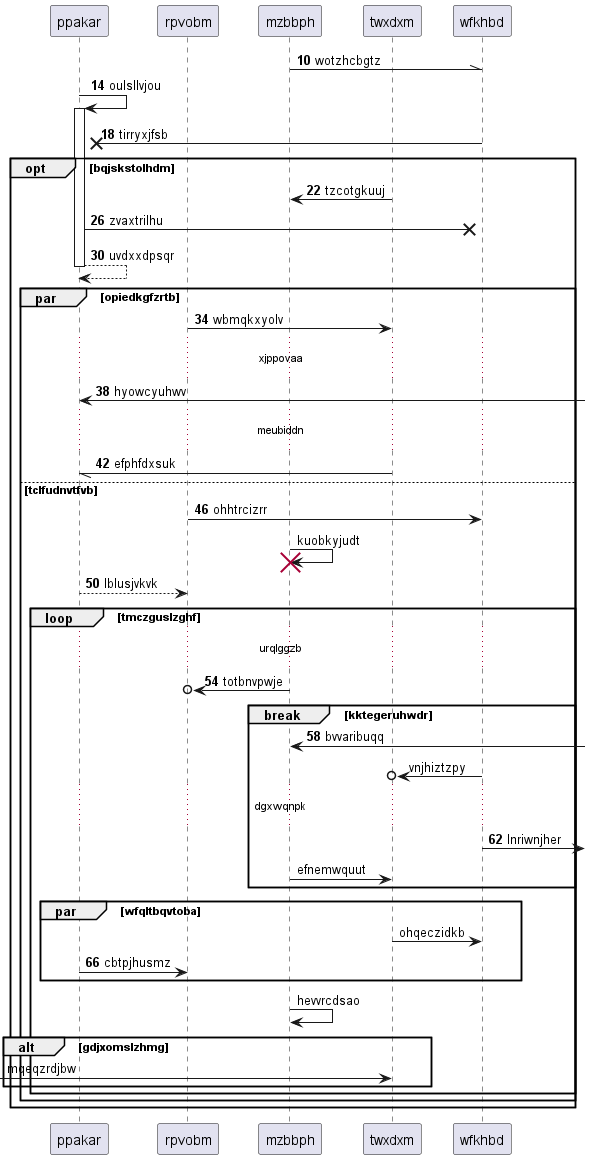

The diagram above was rendered by PlantUML. Its source (embedded in the PNG):
@startuml
participant ppakar as 0
participant rpvobm as 1
participant mzbbph as 2
participant twxdxm as 3
participant wfkhbd as 4
autonumber 10 4
2 -\\ 4: wotzhcbgtz
0 -> 0++ : oulsllvjou
4 ->x 0: tirryxjfsb
opt bqjskstolhdm
3 -> 2: tzcotgkuuj
0 ->x 4: zvaxtrilhu
return uvdxxdpsqr
par opiedkgfzrtb
1 -> 3: wbmqkxyolv
...xjppovaa...
0 <-] : hyowcyuhwv
...meubiddn...
3 -// 0: efphfdxsuk
else tclfudnvtfvb
1 -> 4: ohhtrcizrr
autonumber stop
2 -> 2!! : kuobkyjudt
autonumber resume
0 --> 1: lblusjvkvk
loop tmczguslzghf
...urqlggzb...
2 ->o 1: totbnvpwje
break kktegeruhwdr
2 <-] : bvvaribuqq
autonumber stop
4 ->o 3: vnjhiztzpy
autonumber resume
...dgxwqnpk...
4 ->] : lnriwnjher
autonumber stop
2 -> 3: efnemwquut
end
par wfqltbqvtoba
3 -> 4: ohqeczidkb
autonumber resume
0 -> 1: cbtpjhusmz
autonumber stop
end
2 -> 2: hevvrcdsao
alt gdjxomslzhmg
 [-> 3: mqeqzrdjbw
end
end
end
end
@enduml